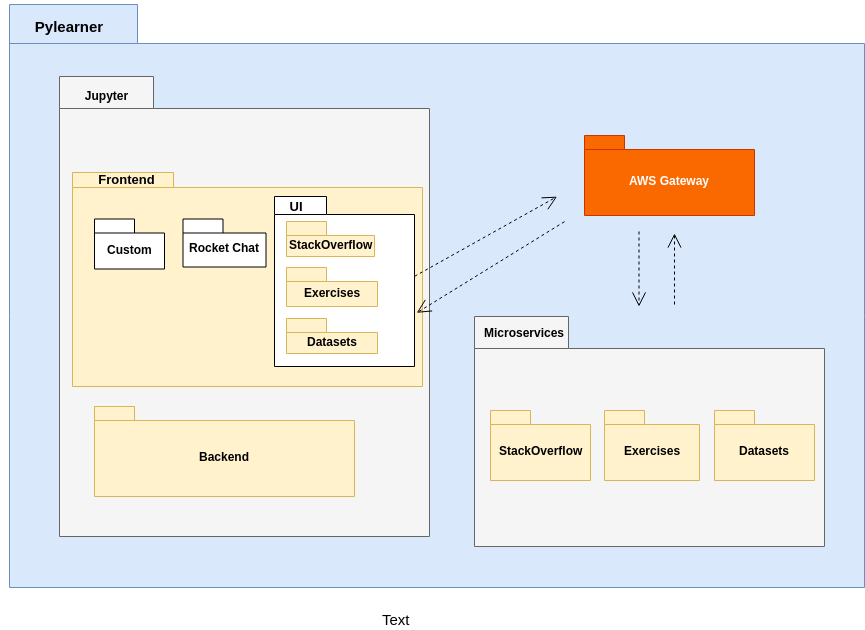

The diagram above was exported from draw.io. Its source (the exported page's mxGraphModel, read from the mxfile embedded in the PNG):
<mxGraphModel dx="915" dy="523" grid="1" gridSize="10" guides="1" tooltips="1" connect="1" arrows="1" fold="1" page="1" pageScale="1" pageWidth="827" pageHeight="1169" math="0" shadow="0">
  <root>
    <mxCell id="0" />
    <mxCell id="1" parent="0" />
    <mxCell id="PfwdH9qO2_wSXkrLnSa7-1" value="" style="shape=folder;fontStyle=1;spacingTop=10;tabWidth=128;tabHeight=39;tabPosition=left;html=1;fillColor=#dae8fc;strokeColor=#6c8ebf;" vertex="1" parent="1">
      <mxGeometry x="175" y="108" width="855" height="583" as="geometry" />
    </mxCell>
    <mxCell id="PfwdH9qO2_wSXkrLnSa7-5" value="" style="shape=folder;fontStyle=1;spacingTop=10;tabWidth=94;tabHeight=32;tabPosition=left;html=1;fillColor=#f5f5f5;strokeColor=#666666;fontColor=#333333;" vertex="1" parent="1">
      <mxGeometry x="640" y="420" width="350" height="230" as="geometry" />
    </mxCell>
    <mxCell id="PfwdH9qO2_wSXkrLnSa7-6" value="StackOverflow" style="shape=folder;fontStyle=1;spacingTop=10;tabWidth=40;tabHeight=14;tabPosition=left;html=1;fillColor=#fff2cc;strokeColor=#d6b656;" vertex="1" parent="1">
      <mxGeometry x="656" y="514" width="100" height="70" as="geometry" />
    </mxCell>
    <mxCell id="PfwdH9qO2_wSXkrLnSa7-7" value="Exercises" style="shape=folder;fontStyle=1;spacingTop=10;tabWidth=40;tabHeight=14;tabPosition=left;html=1;fillColor=#fff2cc;strokeColor=#d6b656;" vertex="1" parent="1">
      <mxGeometry x="770" y="514" width="95" height="70" as="geometry" />
    </mxCell>
    <mxCell id="PfwdH9qO2_wSXkrLnSa7-8" value="Datasets&lt;br&gt;" style="shape=folder;fontStyle=1;spacingTop=10;tabWidth=40;tabHeight=14;tabPosition=left;html=1;fillColor=#fff2cc;strokeColor=#d6b656;" vertex="1" parent="1">
      <mxGeometry x="880" y="514" width="100" height="70" as="geometry" />
    </mxCell>
    <mxCell id="PfwdH9qO2_wSXkrLnSa7-15" value="AWS Gateway" style="shape=folder;fontStyle=1;spacingTop=10;tabWidth=40;tabHeight=14;tabPosition=left;html=1;fillColor=#fa6800;strokeColor=#C73500;fontColor=#ffffff;" vertex="1" parent="1">
      <mxGeometry x="750" y="239" width="170" height="80" as="geometry" />
    </mxCell>
    <mxCell id="PfwdH9qO2_wSXkrLnSa7-32" value="" style="shape=folder;fontStyle=1;spacingTop=10;tabWidth=94;tabHeight=32;tabPosition=left;html=1;fillColor=#f5f5f5;strokeColor=#666666;fontColor=#333333;" vertex="1" parent="1">
      <mxGeometry x="225" y="180" width="370" height="460" as="geometry" />
    </mxCell>
    <mxCell id="PfwdH9qO2_wSXkrLnSa7-34" value="Jupyter" style="text;align=center;fontStyle=1;verticalAlign=middle;spacingLeft=3;spacingRight=3;strokeColor=none;rotatable=0;points=[[0,0.5],[1,0.5]];portConstraint=eastwest;" vertex="1" parent="1">
      <mxGeometry x="225" y="185" width="95" height="30" as="geometry" />
    </mxCell>
    <mxCell id="PfwdH9qO2_wSXkrLnSa7-36" value="Microservices" style="text;align=center;fontStyle=1;verticalAlign=middle;spacingLeft=3;spacingRight=3;strokeColor=none;rotatable=0;points=[[0,0.5],[1,0.5]];portConstraint=eastwest;" vertex="1" parent="1">
      <mxGeometry x="640" y="430" width="100" height="14" as="geometry" />
    </mxCell>
    <mxCell id="PfwdH9qO2_wSXkrLnSa7-40" value="Backend&lt;br&gt;" style="shape=folder;fontStyle=1;spacingTop=10;tabWidth=40;tabHeight=14;tabPosition=left;html=1;fillColor=#fff2cc;strokeColor=#d6b656;" vertex="1" parent="1">
      <mxGeometry x="260" y="510" width="260" height="90" as="geometry" />
    </mxCell>
    <mxCell id="PfwdH9qO2_wSXkrLnSa7-44" value="" style="shape=folder;fontStyle=1;spacingTop=10;tabWidth=101;tabHeight=15;tabPosition=left;html=1;fillColor=#fff2cc;strokeColor=#d6b656;" vertex="1" parent="1">
      <mxGeometry x="238" y="276" width="350" height="214" as="geometry" />
    </mxCell>
    <mxCell id="PfwdH9qO2_wSXkrLnSa7-45" value="Custom&lt;br&gt;" style="shape=folder;fontStyle=1;spacingTop=10;tabWidth=40;tabHeight=14;tabPosition=left;html=1;" vertex="1" parent="1">
      <mxGeometry x="260" y="322.5" width="70" height="50" as="geometry" />
    </mxCell>
    <mxCell id="PfwdH9qO2_wSXkrLnSa7-49" value="Rocket Chat" style="shape=folder;fontStyle=1;spacingTop=10;tabWidth=40;tabHeight=14;tabPosition=left;html=1;" vertex="1" parent="1">
      <mxGeometry x="348.5" y="322.5" width="83" height="48" as="geometry" />
    </mxCell>
    <mxCell id="PfwdH9qO2_wSXkrLnSa7-50" value="Pylearner" style="text;align=center;fontStyle=1;verticalAlign=middle;spacingLeft=3;spacingRight=3;strokeColor=none;rotatable=0;points=[[0,0.5],[1,0.5]];portConstraint=eastwest;fontSize=15;strokeWidth=8;" vertex="1" parent="1">
      <mxGeometry x="170" y="107.5" width="130" height="46" as="geometry" />
    </mxCell>
    <mxCell id="PfwdH9qO2_wSXkrLnSa7-57" value="Frontend" style="text;align=center;fontStyle=1;verticalAlign=middle;spacingLeft=3;spacingRight=3;strokeColor=none;rotatable=0;points=[[0,0.5],[1,0.5]];portConstraint=eastwest;fontSize=13;" vertex="1" parent="1">
      <mxGeometry x="260" y="276" width="65" height="15" as="geometry" />
    </mxCell>
    <mxCell id="PfwdH9qO2_wSXkrLnSa7-130" value="" style="endArrow=open;endSize=12;dashed=1;html=1;fontSize=13;" edge="1" parent="1">
      <mxGeometry width="160" relative="1" as="geometry">
        <mxPoint x="804.5" y="335" as="sourcePoint" />
        <mxPoint x="804.5" y="410" as="targetPoint" />
      </mxGeometry>
    </mxCell>
    <mxCell id="PfwdH9qO2_wSXkrLnSa7-132" value="" style="endArrow=open;endSize=12;dashed=1;html=1;fontSize=13;" edge="1" parent="1">
      <mxGeometry width="160" relative="1" as="geometry">
        <mxPoint x="840" y="408" as="sourcePoint" />
        <mxPoint x="840" y="337" as="targetPoint" />
      </mxGeometry>
    </mxCell>
    <mxCell id="PfwdH9qO2_wSXkrLnSa7-141" value="" style="shape=folder;fontStyle=1;spacingTop=10;tabWidth=52;tabHeight=18;tabPosition=left;html=1;" vertex="1" parent="1">
      <mxGeometry x="440" y="300" width="140" height="170" as="geometry" />
    </mxCell>
    <mxCell id="PfwdH9qO2_wSXkrLnSa7-143" value="UI" style="text;align=center;fontStyle=1;verticalAlign=middle;spacingLeft=3;spacingRight=3;strokeColor=none;rotatable=0;points=[[0,0.5],[1,0.5]];portConstraint=eastwest;fontSize=13;" vertex="1" parent="1">
      <mxGeometry x="432" y="300" width="60" height="20" as="geometry" />
    </mxCell>
    <mxCell id="PfwdH9qO2_wSXkrLnSa7-148" value="StackOverflow" style="shape=folder;fontStyle=1;spacingTop=10;tabWidth=40;tabHeight=14;tabPosition=left;html=1;fillColor=#fff2cc;strokeColor=#d6b656;" vertex="1" parent="1">
      <mxGeometry x="452" y="325" width="88" height="35" as="geometry" />
    </mxCell>
    <mxCell id="PfwdH9qO2_wSXkrLnSa7-149" value="Exercises" style="shape=folder;fontStyle=1;spacingTop=10;tabWidth=40;tabHeight=14;tabPosition=left;html=1;fillColor=#fff2cc;strokeColor=#d6b656;" vertex="1" parent="1">
      <mxGeometry x="452" y="371" width="91" height="39" as="geometry" />
    </mxCell>
    <mxCell id="PfwdH9qO2_wSXkrLnSa7-150" value="Datasets&lt;br&gt;" style="shape=folder;fontStyle=1;spacingTop=10;tabWidth=40;tabHeight=14;tabPosition=left;html=1;fillColor=#fff2cc;strokeColor=#d6b656;" vertex="1" parent="1">
      <mxGeometry x="452" y="422" width="91" height="35" as="geometry" />
    </mxCell>
    <mxCell id="PfwdH9qO2_wSXkrLnSa7-176" value="" style="endArrow=open;endSize=12;dashed=1;html=1;fontSize=15;entryX=1.016;entryY=0.684;entryDx=0;entryDy=0;entryPerimeter=0;" edge="1" parent="1" target="PfwdH9qO2_wSXkrLnSa7-141">
      <mxGeometry x="-0.6932" y="81" width="160" relative="1" as="geometry">
        <mxPoint x="730" y="325.1551724137931" as="sourcePoint" />
        <mxPoint x="614" y="395.1551724137931" as="targetPoint" />
        <mxPoint as="offset" />
      </mxGeometry>
    </mxCell>
    <mxCell id="PfwdH9qO2_wSXkrLnSa7-177" value="" style="endArrow=open;endSize=12;dashed=1;html=1;fontSize=15;exitX=1.001;exitY=0.469;exitDx=0;exitDy=0;exitPerimeter=0;" edge="1" parent="1" source="PfwdH9qO2_wSXkrLnSa7-141">
      <mxGeometry width="160" relative="1" as="geometry">
        <mxPoint x="602.5" y="370.5" as="sourcePoint" />
        <mxPoint x="722.5" y="300.1551724137931" as="targetPoint" />
      </mxGeometry>
    </mxCell>
    <mxCell id="PfwdH9qO2_wSXkrLnSa7-200" value="Text" style="text;html=1;resizable=0;points=[];autosize=1;align=left;verticalAlign=top;spacingTop=-4;fontSize=15;" vertex="1" parent="1">
      <mxGeometry x="546" y="712" width="40" height="20" as="geometry" />
    </mxCell>
  </root>
</mxGraphModel>